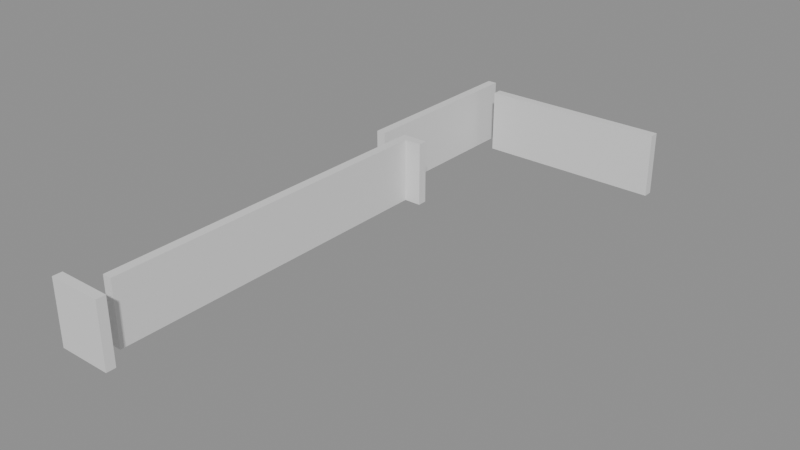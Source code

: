 # Source: building_lego.blend  (saved by Blender 5.0.119; exported with 4.5.12 LTS)
import bpy
from mathutils import Matrix  # noqa: F401  (used for matrix-valued properties, if any)

bpy.ops.wm.read_factory_settings(use_empty=True)
scene = bpy.context.scene
scene.name = 'Scene'

# ---- collections
col_01_paredes_externas = bpy.data.collections.new('01_Paredes_Externas'); scene.collection.children.link(col_01_paredes_externas)
col_02_paredes_internas = bpy.data.collections.new('02_Paredes_Internas'); scene.collection.children.link(col_02_paredes_internas)

# ---- materials (node trees are filled in below, after node groups)
mat_mat_parede_externa = bpy.data.materials.new('Mat_Parede_Externa')
mat_mat_parede_interna = bpy.data.materials.new('Mat_Parede_Interna')

# ---- material node trees
mat_mat_parede_externa.use_nodes = True; mat_mat_parede_externa.node_tree.nodes.clear()
_N = mat_mat_parede_externa.node_tree.nodes; _L = mat_mat_parede_externa.node_tree.links
n0 = _N.new('ShaderNodeBsdfPrincipled'); n0.name = 'BSDF - Pré-fundamentado'; n0.location = (-200, 100)
n1 = _N.new('ShaderNodeOutputMaterial'); n1.name = 'Saída de material'; n1.location = (200, 100)
_L.new(n0.outputs[0], n1.inputs[0])
n1.is_active_output = True
mat_mat_parede_interna.use_nodes = True; mat_mat_parede_interna.node_tree.nodes.clear()
_N = mat_mat_parede_interna.node_tree.nodes; _L = mat_mat_parede_interna.node_tree.links
n0 = _N.new('ShaderNodeBsdfPrincipled'); n0.name = 'BSDF - Pré-fundamentado'; n0.location = (-200, 100)
n1 = _N.new('ShaderNodeOutputMaterial'); n1.name = 'Saída de material'; n1.location = (200, 100)
_L.new(n0.outputs[0], n1.inputs[0])
n1.is_active_output = True

# ---- meshes
me_bloco_stone_wall_5104_682_z0 = bpy.data.meshes.new('Bloco_stone_wall_5104_682_z0')
me_bloco_stone_wall_5104_682_z0.from_pydata([(-0.5, -0.175, -1.2), (0.5, -0.175, -1.2), (0.5, 0.175, -1.2), (-0.5, 0.175, -1.2), (-0.5, -0.175, 1.2), (0.5, -0.175, 1.2), (0.5, 0.175, 1.2), (-0.5, 0.175, 1.2)], [], [(0, 1, 2, 3), (4, 7, 6, 5), (0, 4, 5, 1), (2, 6, 7, 3), (0, 3, 7, 4), (1, 5, 6, 2)])
me_bloco_stone_wall_5104_682_z0.materials.append(mat_mat_parede_externa)
me_bloco_stone_wall_5104_682_z0.update()
me_bloco_stone_wall_5105_682_z0 = bpy.data.meshes.new('Bloco_stone_wall_5105_682_z0')
me_bloco_stone_wall_5105_682_z0.from_pydata([(-0.5, -0.175, -1.2), (0.5, -0.175, -1.2), (0.5, 0.175, -1.2), (-0.5, 0.175, -1.2), (-0.5, -0.175, 1.2), (0.5, -0.175, 1.2), (0.5, 0.175, 1.2), (-0.5, 0.175, 1.2)], [], [(0, 1, 2, 3), (4, 7, 6, 5), (0, 4, 5, 1), (2, 6, 7, 3), (0, 3, 7, 4), (1, 5, 6, 2)])
me_bloco_stone_wall_5105_682_z0.materials.append(mat_mat_parede_externa)
me_bloco_stone_wall_5105_682_z0.update()
me_bloco_stone_wall_5105_702_z0 = bpy.data.meshes.new('Bloco_stone_wall_5105_702_z0')
me_bloco_stone_wall_5105_702_z0.from_pydata([(-0.5, -0.175, -1.2), (0.5, -0.175, -1.2), (0.5, 0.175, -1.2), (-0.5, 0.175, -1.2), (-0.5, -0.175, 1.2), (0.5, -0.175, 1.2), (0.5, 0.175, 1.2), (-0.5, 0.175, 1.2)], [], [(0, 1, 2, 3), (4, 7, 6, 5), (0, 4, 5, 1), (2, 6, 7, 3), (0, 3, 7, 4), (1, 5, 6, 2)])
me_bloco_stone_wall_5105_702_z0.materials.append(mat_mat_parede_externa)
me_bloco_stone_wall_5105_702_z0.update()
me_bloco_stone_wall_5106_702_z0 = bpy.data.meshes.new('Bloco_stone_wall_5106_702_z0')
me_bloco_stone_wall_5106_702_z0.from_pydata([(-0.5, -0.175, -1.2), (0.5, -0.175, -1.2), (0.5, 0.175, -1.2), (-0.5, 0.175, -1.2), (-0.5, -0.175, 1.2), (0.5, -0.175, 1.2), (0.5, 0.175, 1.2), (-0.5, 0.175, 1.2)], [], [(0, 1, 2, 3), (4, 7, 6, 5), (0, 4, 5, 1), (2, 6, 7, 3), (0, 3, 7, 4), (1, 5, 6, 2)])
me_bloco_stone_wall_5106_702_z0.materials.append(mat_mat_parede_externa)
me_bloco_stone_wall_5106_702_z0.update()
me_bloco_stone_wall_5107_702_z0 = bpy.data.meshes.new('Bloco_stone_wall_5107_702_z0')
me_bloco_stone_wall_5107_702_z0.from_pydata([(-0.5, -0.175, -1.2), (0.5, -0.175, -1.2), (0.5, 0.175, -1.2), (-0.5, 0.175, -1.2), (-0.5, -0.175, 1.2), (0.5, -0.175, 1.2), (0.5, 0.175, 1.2), (-0.5, 0.175, 1.2)], [], [(0, 1, 2, 3), (4, 7, 6, 5), (0, 4, 5, 1), (2, 6, 7, 3), (0, 3, 7, 4), (1, 5, 6, 2)])
me_bloco_stone_wall_5107_702_z0.materials.append(mat_mat_parede_externa)
me_bloco_stone_wall_5107_702_z0.update()
me_bloco_stone_wall_5108_702_z0 = bpy.data.meshes.new('Bloco_stone_wall_5108_702_z0')
me_bloco_stone_wall_5108_702_z0.from_pydata([(-0.5, -0.175, -1.2), (0.5, -0.175, -1.2), (0.5, 0.175, -1.2), (-0.5, 0.175, -1.2), (-0.5, -0.175, 1.2), (0.5, -0.175, 1.2), (0.5, 0.175, 1.2), (-0.5, 0.175, 1.2)], [], [(0, 1, 2, 3), (4, 7, 6, 5), (0, 4, 5, 1), (2, 6, 7, 3), (0, 3, 7, 4), (1, 5, 6, 2)])
me_bloco_stone_wall_5108_702_z0.materials.append(mat_mat_parede_externa)
me_bloco_stone_wall_5108_702_z0.update()
me_bloco_stone_wall_5109_702_z0 = bpy.data.meshes.new('Bloco_stone_wall_5109_702_z0')
me_bloco_stone_wall_5109_702_z0.from_pydata([(-0.5, -0.175, -1.2), (0.5, -0.175, -1.2), (0.5, 0.175, -1.2), (-0.5, 0.175, -1.2), (-0.5, -0.175, 1.2), (0.5, -0.175, 1.2), (0.5, 0.175, 1.2), (-0.5, 0.175, 1.2)], [], [(0, 1, 2, 3), (4, 7, 6, 5), (0, 4, 5, 1), (2, 6, 7, 3), (0, 3, 7, 4), (1, 5, 6, 2)])
me_bloco_stone_wall_5109_702_z0.materials.append(mat_mat_parede_externa)
me_bloco_stone_wall_5109_702_z0.update()
me_bloco_stone_wall_5110_702_z0 = bpy.data.meshes.new('Bloco_stone_wall_5110_702_z0')
me_bloco_stone_wall_5110_702_z0.from_pydata([(-0.5, -0.175, -1.2), (0.5, -0.175, -1.2), (0.5, 0.175, -1.2), (-0.5, 0.175, -1.2), (-0.5, -0.175, 1.2), (0.5, -0.175, 1.2), (0.5, 0.175, 1.2), (-0.5, 0.175, 1.2)], [], [(0, 1, 2, 3), (4, 7, 6, 5), (0, 4, 5, 1), (2, 6, 7, 3), (0, 3, 7, 4), (1, 5, 6, 2)])
me_bloco_stone_wall_5110_702_z0.materials.append(mat_mat_parede_externa)
me_bloco_stone_wall_5110_702_z0.update()
me_bloco_stone_wall_5111_702_z0 = bpy.data.meshes.new('Bloco_stone_wall_5111_702_z0')
me_bloco_stone_wall_5111_702_z0.from_pydata([(-0.5, -0.175, -1.2), (0.5, -0.175, -1.2), (0.5, 0.175, -1.2), (-0.5, 0.175, -1.2), (-0.5, -0.175, 1.2), (0.5, -0.175, 1.2), (0.5, 0.175, 1.2), (-0.5, 0.175, 1.2)], [], [(0, 1, 2, 3), (4, 7, 6, 5), (0, 4, 5, 1), (2, 6, 7, 3), (0, 3, 7, 4), (1, 5, 6, 2)])
me_bloco_stone_wall_5111_702_z0.materials.append(mat_mat_parede_externa)
me_bloco_stone_wall_5111_702_z0.update()
me_bloco_stone_wall_5104_696_z0 = bpy.data.meshes.new('Bloco_stone_wall_5104_696_z0')
me_bloco_stone_wall_5104_696_z0.from_pydata([(-0.175, -0.5, -1.2), (0.175, -0.5, -1.2), (0.175, 0.5, -1.2), (-0.175, 0.5, -1.2), (-0.175, -0.5, 1.2), (0.175, -0.5, 1.2), (0.175, 0.5, 1.2), (-0.175, 0.5, 1.2)], [], [(0, 1, 2, 3), (4, 7, 6, 5), (0, 4, 5, 1), (2, 6, 7, 3), (0, 3, 7, 4), (1, 5, 6, 2)])
me_bloco_stone_wall_5104_696_z0.materials.append(mat_mat_parede_externa)
me_bloco_stone_wall_5104_696_z0.update()
me_bloco_stone_wall_5104_697_z0 = bpy.data.meshes.new('Bloco_stone_wall_5104_697_z0')
me_bloco_stone_wall_5104_697_z0.from_pydata([(-0.175, -0.5, -1.2), (0.175, -0.5, -1.2), (0.175, 0.5, -1.2), (-0.175, 0.5, -1.2), (-0.175, -0.5, 1.2), (0.175, -0.5, 1.2), (0.175, 0.5, 1.2), (-0.175, 0.5, 1.2)], [], [(0, 1, 2, 3), (4, 7, 6, 5), (0, 4, 5, 1), (2, 6, 7, 3), (0, 3, 7, 4), (1, 5, 6, 2)])
me_bloco_stone_wall_5104_697_z0.materials.append(mat_mat_parede_externa)
me_bloco_stone_wall_5104_697_z0.update()
me_bloco_stone_wall_5104_698_z0 = bpy.data.meshes.new('Bloco_stone_wall_5104_698_z0')
me_bloco_stone_wall_5104_698_z0.from_pydata([(-0.175, -0.5, -1.2), (0.175, -0.5, -1.2), (0.175, 0.5, -1.2), (-0.175, 0.5, -1.2), (-0.175, -0.5, 1.2), (0.175, -0.5, 1.2), (0.175, 0.5, 1.2), (-0.175, 0.5, 1.2)], [], [(0, 1, 2, 3), (4, 7, 6, 5), (0, 4, 5, 1), (2, 6, 7, 3), (0, 3, 7, 4), (1, 5, 6, 2)])
me_bloco_stone_wall_5104_698_z0.materials.append(mat_mat_parede_externa)
me_bloco_stone_wall_5104_698_z0.update()
me_bloco_stone_wall_5104_699_z0 = bpy.data.meshes.new('Bloco_stone_wall_5104_699_z0')
me_bloco_stone_wall_5104_699_z0.from_pydata([(-0.175, -0.5, -1.2), (0.175, -0.5, -1.2), (0.175, 0.5, -1.2), (-0.175, 0.5, -1.2), (-0.175, -0.5, 1.2), (0.175, -0.5, 1.2), (0.175, 0.5, 1.2), (-0.175, 0.5, 1.2)], [], [(0, 1, 2, 3), (4, 7, 6, 5), (0, 4, 5, 1), (2, 6, 7, 3), (0, 3, 7, 4), (1, 5, 6, 2)])
me_bloco_stone_wall_5104_699_z0.materials.append(mat_mat_parede_externa)
me_bloco_stone_wall_5104_699_z0.update()
me_bloco_stone_wall_5104_700_z0 = bpy.data.meshes.new('Bloco_stone_wall_5104_700_z0')
me_bloco_stone_wall_5104_700_z0.from_pydata([(-0.175, -0.5, -1.2), (0.175, -0.5, -1.2), (0.175, 0.5, -1.2), (-0.175, 0.5, -1.2), (-0.175, -0.5, 1.2), (0.175, -0.5, 1.2), (0.175, 0.5, 1.2), (-0.175, 0.5, 1.2)], [], [(0, 1, 2, 3), (4, 7, 6, 5), (0, 4, 5, 1), (2, 6, 7, 3), (0, 3, 7, 4), (1, 5, 6, 2)])
me_bloco_stone_wall_5104_700_z0.materials.append(mat_mat_parede_externa)
me_bloco_stone_wall_5104_700_z0.update()
me_bloco_stone_wall_5104_701_z0 = bpy.data.meshes.new('Bloco_stone_wall_5104_701_z0')
me_bloco_stone_wall_5104_701_z0.from_pydata([(-0.175, -0.5, -1.2), (0.175, -0.5, -1.2), (0.175, 0.5, -1.2), (-0.175, 0.5, -1.2), (-0.175, -0.5, 1.2), (0.175, -0.5, 1.2), (0.175, 0.5, 1.2), (-0.175, 0.5, 1.2)], [], [(0, 1, 2, 3), (4, 7, 6, 5), (0, 4, 5, 1), (2, 6, 7, 3), (0, 3, 7, 4), (1, 5, 6, 2)])
me_bloco_stone_wall_5104_701_z0.materials.append(mat_mat_parede_externa)
me_bloco_stone_wall_5104_701_z0.update()
me_bloco_stone_wall_5104_702_z0 = bpy.data.meshes.new('Bloco_stone_wall_5104_702_z0')
me_bloco_stone_wall_5104_702_z0.from_pydata([(-0.175, -0.5, -1.2), (0.175, -0.5, -1.2), (0.175, 0.5, -1.2), (-0.175, 0.5, -1.2), (-0.175, -0.5, 1.2), (0.175, -0.5, 1.2), (0.175, 0.5, 1.2), (-0.175, 0.5, 1.2)], [], [(0, 1, 2, 3), (4, 7, 6, 5), (0, 4, 5, 1), (2, 6, 7, 3), (0, 3, 7, 4), (1, 5, 6, 2)])
me_bloco_stone_wall_5104_702_z0.materials.append(mat_mat_parede_externa)
me_bloco_stone_wall_5104_702_z0.update()
me_bloco_stone_wall_5105_696_z0 = bpy.data.meshes.new('Bloco_stone_wall_5105_696_z0')
me_bloco_stone_wall_5105_696_z0.from_pydata([(-0.5, -0.175, -1.2), (0.5, -0.175, -1.2), (0.5, 0.175, -1.2), (-0.5, 0.175, -1.2), (-0.5, -0.175, 1.2), (0.5, -0.175, 1.2), (0.5, 0.175, 1.2), (-0.5, 0.175, 1.2)], [], [(0, 1, 2, 3), (4, 7, 6, 5), (0, 4, 5, 1), (2, 6, 7, 3), (0, 3, 7, 4), (1, 5, 6, 2)])
me_bloco_stone_wall_5105_696_z0.materials.append(mat_mat_parede_interna)
me_bloco_stone_wall_5105_696_z0.update()
me_bloco_stone_wall_5105_683_z0 = bpy.data.meshes.new('Bloco_stone_wall_5105_683_z0')
me_bloco_stone_wall_5105_683_z0.from_pydata([(-0.175, -0.5, -1.2), (0.175, -0.5, -1.2), (0.175, 0.5, -1.2), (-0.175, 0.5, -1.2), (-0.175, -0.5, 1.2), (0.175, -0.5, 1.2), (0.175, 0.5, 1.2), (-0.175, 0.5, 1.2)], [], [(0, 1, 2, 3), (4, 7, 6, 5), (0, 4, 5, 1), (2, 6, 7, 3), (0, 3, 7, 4), (1, 5, 6, 2)])
me_bloco_stone_wall_5105_683_z0.materials.append(mat_mat_parede_interna)
me_bloco_stone_wall_5105_683_z0.update()
me_bloco_stone_wall_5105_684_z0 = bpy.data.meshes.new('Bloco_stone_wall_5105_684_z0')
me_bloco_stone_wall_5105_684_z0.from_pydata([(-0.175, -0.5, -1.2), (0.175, -0.5, -1.2), (0.175, 0.5, -1.2), (-0.175, 0.5, -1.2), (-0.175, -0.5, 1.2), (0.175, -0.5, 1.2), (0.175, 0.5, 1.2), (-0.175, 0.5, 1.2)], [], [(0, 1, 2, 3), (4, 7, 6, 5), (0, 4, 5, 1), (2, 6, 7, 3), (0, 3, 7, 4), (1, 5, 6, 2)])
me_bloco_stone_wall_5105_684_z0.materials.append(mat_mat_parede_interna)
me_bloco_stone_wall_5105_684_z0.update()
me_bloco_stone_wall_5105_685_z0 = bpy.data.meshes.new('Bloco_stone_wall_5105_685_z0')
me_bloco_stone_wall_5105_685_z0.from_pydata([(-0.175, -0.5, -1.2), (0.175, -0.5, -1.2), (0.175, 0.5, -1.2), (-0.175, 0.5, -1.2), (-0.175, -0.5, 1.2), (0.175, -0.5, 1.2), (0.175, 0.5, 1.2), (-0.175, 0.5, 1.2)], [], [(0, 1, 2, 3), (4, 7, 6, 5), (0, 4, 5, 1), (2, 6, 7, 3), (0, 3, 7, 4), (1, 5, 6, 2)])
me_bloco_stone_wall_5105_685_z0.materials.append(mat_mat_parede_interna)
me_bloco_stone_wall_5105_685_z0.update()
me_bloco_stone_wall_5105_686_z0 = bpy.data.meshes.new('Bloco_stone_wall_5105_686_z0')
me_bloco_stone_wall_5105_686_z0.from_pydata([(-0.175, -0.5, -1.2), (0.175, -0.5, -1.2), (0.175, 0.5, -1.2), (-0.175, 0.5, -1.2), (-0.175, -0.5, 1.2), (0.175, -0.5, 1.2), (0.175, 0.5, 1.2), (-0.175, 0.5, 1.2)], [], [(0, 1, 2, 3), (4, 7, 6, 5), (0, 4, 5, 1), (2, 6, 7, 3), (0, 3, 7, 4), (1, 5, 6, 2)])
me_bloco_stone_wall_5105_686_z0.materials.append(mat_mat_parede_interna)
me_bloco_stone_wall_5105_686_z0.update()
me_bloco_stone_wall_5105_687_z0 = bpy.data.meshes.new('Bloco_stone_wall_5105_687_z0')
me_bloco_stone_wall_5105_687_z0.from_pydata([(-0.175, -0.5, -1.2), (0.175, -0.5, -1.2), (0.175, 0.5, -1.2), (-0.175, 0.5, -1.2), (-0.175, -0.5, 1.2), (0.175, -0.5, 1.2), (0.175, 0.5, 1.2), (-0.175, 0.5, 1.2)], [], [(0, 1, 2, 3), (4, 7, 6, 5), (0, 4, 5, 1), (2, 6, 7, 3), (0, 3, 7, 4), (1, 5, 6, 2)])
me_bloco_stone_wall_5105_687_z0.materials.append(mat_mat_parede_interna)
me_bloco_stone_wall_5105_687_z0.update()
me_bloco_stone_wall_5105_688_z0 = bpy.data.meshes.new('Bloco_stone_wall_5105_688_z0')
me_bloco_stone_wall_5105_688_z0.from_pydata([(-0.175, -0.5, -1.2), (0.175, -0.5, -1.2), (0.175, 0.5, -1.2), (-0.175, 0.5, -1.2), (-0.175, -0.5, 1.2), (0.175, -0.5, 1.2), (0.175, 0.5, 1.2), (-0.175, 0.5, 1.2)], [], [(0, 1, 2, 3), (4, 7, 6, 5), (0, 4, 5, 1), (2, 6, 7, 3), (0, 3, 7, 4), (1, 5, 6, 2)])
me_bloco_stone_wall_5105_688_z0.materials.append(mat_mat_parede_interna)
me_bloco_stone_wall_5105_688_z0.update()
me_bloco_stone_wall_5105_689_z0 = bpy.data.meshes.new('Bloco_stone_wall_5105_689_z0')
me_bloco_stone_wall_5105_689_z0.from_pydata([(-0.175, -0.5, -1.2), (0.175, -0.5, -1.2), (0.175, 0.5, -1.2), (-0.175, 0.5, -1.2), (-0.175, -0.5, 1.2), (0.175, -0.5, 1.2), (0.175, 0.5, 1.2), (-0.175, 0.5, 1.2)], [], [(0, 1, 2, 3), (4, 7, 6, 5), (0, 4, 5, 1), (2, 6, 7, 3), (0, 3, 7, 4), (1, 5, 6, 2)])
me_bloco_stone_wall_5105_689_z0.materials.append(mat_mat_parede_interna)
me_bloco_stone_wall_5105_689_z0.update()
me_bloco_stone_wall_5105_690_z0 = bpy.data.meshes.new('Bloco_stone_wall_5105_690_z0')
me_bloco_stone_wall_5105_690_z0.from_pydata([(-0.175, -0.5, -1.2), (0.175, -0.5, -1.2), (0.175, 0.5, -1.2), (-0.175, 0.5, -1.2), (-0.175, -0.5, 1.2), (0.175, -0.5, 1.2), (0.175, 0.5, 1.2), (-0.175, 0.5, 1.2)], [], [(0, 1, 2, 3), (4, 7, 6, 5), (0, 4, 5, 1), (2, 6, 7, 3), (0, 3, 7, 4), (1, 5, 6, 2)])
me_bloco_stone_wall_5105_690_z0.materials.append(mat_mat_parede_interna)
me_bloco_stone_wall_5105_690_z0.update()
me_bloco_stone_wall_5105_691_z0 = bpy.data.meshes.new('Bloco_stone_wall_5105_691_z0')
me_bloco_stone_wall_5105_691_z0.from_pydata([(-0.175, -0.5, -1.2), (0.175, -0.5, -1.2), (0.175, 0.5, -1.2), (-0.175, 0.5, -1.2), (-0.175, -0.5, 1.2), (0.175, -0.5, 1.2), (0.175, 0.5, 1.2), (-0.175, 0.5, 1.2)], [], [(0, 1, 2, 3), (4, 7, 6, 5), (0, 4, 5, 1), (2, 6, 7, 3), (0, 3, 7, 4), (1, 5, 6, 2)])
me_bloco_stone_wall_5105_691_z0.materials.append(mat_mat_parede_interna)
me_bloco_stone_wall_5105_691_z0.update()
me_bloco_stone_wall_5105_692_z0 = bpy.data.meshes.new('Bloco_stone_wall_5105_692_z0')
me_bloco_stone_wall_5105_692_z0.from_pydata([(-0.175, -0.5, -1.2), (0.175, -0.5, -1.2), (0.175, 0.5, -1.2), (-0.175, 0.5, -1.2), (-0.175, -0.5, 1.2), (0.175, -0.5, 1.2), (0.175, 0.5, 1.2), (-0.175, 0.5, 1.2)], [], [(0, 1, 2, 3), (4, 7, 6, 5), (0, 4, 5, 1), (2, 6, 7, 3), (0, 3, 7, 4), (1, 5, 6, 2)])
me_bloco_stone_wall_5105_692_z0.materials.append(mat_mat_parede_interna)
me_bloco_stone_wall_5105_692_z0.update()
me_bloco_stone_wall_5105_693_z0 = bpy.data.meshes.new('Bloco_stone_wall_5105_693_z0')
me_bloco_stone_wall_5105_693_z0.from_pydata([(-0.175, -0.5, -1.2), (0.175, -0.5, -1.2), (0.175, 0.5, -1.2), (-0.175, 0.5, -1.2), (-0.175, -0.5, 1.2), (0.175, -0.5, 1.2), (0.175, 0.5, 1.2), (-0.175, 0.5, 1.2)], [], [(0, 1, 2, 3), (4, 7, 6, 5), (0, 4, 5, 1), (2, 6, 7, 3), (0, 3, 7, 4), (1, 5, 6, 2)])
me_bloco_stone_wall_5105_693_z0.materials.append(mat_mat_parede_interna)
me_bloco_stone_wall_5105_693_z0.update()
me_bloco_stone_wall_5105_694_z0 = bpy.data.meshes.new('Bloco_stone_wall_5105_694_z0')
me_bloco_stone_wall_5105_694_z0.from_pydata([(-0.175, -0.5, -1.2), (0.175, -0.5, -1.2), (0.175, 0.5, -1.2), (-0.175, 0.5, -1.2), (-0.175, -0.5, 1.2), (0.175, -0.5, 1.2), (0.175, 0.5, 1.2), (-0.175, 0.5, 1.2)], [], [(0, 1, 2, 3), (4, 7, 6, 5), (0, 4, 5, 1), (2, 6, 7, 3), (0, 3, 7, 4), (1, 5, 6, 2)])
me_bloco_stone_wall_5105_694_z0.materials.append(mat_mat_parede_interna)
me_bloco_stone_wall_5105_694_z0.update()
me_bloco_stone_wall_5105_695_z0 = bpy.data.meshes.new('Bloco_stone_wall_5105_695_z0')
me_bloco_stone_wall_5105_695_z0.from_pydata([(-0.175, -0.5, -1.2), (0.175, -0.5, -1.2), (0.175, 0.5, -1.2), (-0.175, 0.5, -1.2), (-0.175, -0.5, 1.2), (0.175, -0.5, 1.2), (0.175, 0.5, 1.2), (-0.175, 0.5, 1.2)], [], [(0, 1, 2, 3), (4, 7, 6, 5), (0, 4, 5, 1), (2, 6, 7, 3), (0, 3, 7, 4), (1, 5, 6, 2)])
me_bloco_stone_wall_5105_695_z0.materials.append(mat_mat_parede_interna)
me_bloco_stone_wall_5105_695_z0.update()

# ---- objects
ob_parede_externa_norte_y682_x5104_5105 = bpy.data.objects.new('Parede_Externa_Norte_Y682_X5104_5105', None)
ob_bloco_stone_wall_5104_682_z0 = bpy.data.objects.new('Bloco_stone_wall_5104_682_z0', me_bloco_stone_wall_5104_682_z0)
ob_bloco_stone_wall_5105_682_z0 = bpy.data.objects.new('Bloco_stone_wall_5105_682_z0', me_bloco_stone_wall_5105_682_z0)
ob_parede_externa_sul_y702_x5105_5111 = bpy.data.objects.new('Parede_Externa_Sul_Y702_X5105_5111', None)
ob_bloco_stone_wall_5105_702_z0 = bpy.data.objects.new('Bloco_stone_wall_5105_702_z0', me_bloco_stone_wall_5105_702_z0)
ob_bloco_stone_wall_5106_702_z0 = bpy.data.objects.new('Bloco_stone_wall_5106_702_z0', me_bloco_stone_wall_5106_702_z0)
ob_bloco_stone_wall_5107_702_z0 = bpy.data.objects.new('Bloco_stone_wall_5107_702_z0', me_bloco_stone_wall_5107_702_z0)
ob_bloco_stone_wall_5108_702_z0 = bpy.data.objects.new('Bloco_stone_wall_5108_702_z0', me_bloco_stone_wall_5108_702_z0)
ob_bloco_stone_wall_5109_702_z0 = bpy.data.objects.new('Bloco_stone_wall_5109_702_z0', me_bloco_stone_wall_5109_702_z0)
ob_bloco_stone_wall_5110_702_z0 = bpy.data.objects.new('Bloco_stone_wall_5110_702_z0', me_bloco_stone_wall_5110_702_z0)
ob_bloco_stone_wall_5111_702_z0 = bpy.data.objects.new('Bloco_stone_wall_5111_702_z0', me_bloco_stone_wall_5111_702_z0)
ob_parede_externa_oeste_x5104_y696_702 = bpy.data.objects.new('Parede_Externa_Oeste_X5104_Y696_702', None)
ob_bloco_stone_wall_5104_696_z0 = bpy.data.objects.new('Bloco_stone_wall_5104_696_z0', me_bloco_stone_wall_5104_696_z0)
ob_bloco_stone_wall_5104_697_z0 = bpy.data.objects.new('Bloco_stone_wall_5104_697_z0', me_bloco_stone_wall_5104_697_z0)
ob_bloco_stone_wall_5104_698_z0 = bpy.data.objects.new('Bloco_stone_wall_5104_698_z0', me_bloco_stone_wall_5104_698_z0)
ob_bloco_stone_wall_5104_699_z0 = bpy.data.objects.new('Bloco_stone_wall_5104_699_z0', me_bloco_stone_wall_5104_699_z0)
ob_bloco_stone_wall_5104_700_z0 = bpy.data.objects.new('Bloco_stone_wall_5104_700_z0', me_bloco_stone_wall_5104_700_z0)
ob_bloco_stone_wall_5104_701_z0 = bpy.data.objects.new('Bloco_stone_wall_5104_701_z0', me_bloco_stone_wall_5104_701_z0)
ob_bloco_stone_wall_5104_702_z0 = bpy.data.objects.new('Bloco_stone_wall_5104_702_z0', me_bloco_stone_wall_5104_702_z0)
ob_parede_interna_ew_02_y696_x5105_5105 = bpy.data.objects.new('Parede_Interna_EW_02_Y696_X5105_5105', None)
ob_bloco_stone_wall_5105_696_z0 = bpy.data.objects.new('Bloco_stone_wall_5105_696_z0', me_bloco_stone_wall_5105_696_z0)
ob_parede_interna_ns_05_x5105_y683_695 = bpy.data.objects.new('Parede_Interna_NS_05_X5105_Y683_695', None)
ob_bloco_stone_wall_5105_683_z0 = bpy.data.objects.new('Bloco_stone_wall_5105_683_z0', me_bloco_stone_wall_5105_683_z0)
ob_bloco_stone_wall_5105_684_z0 = bpy.data.objects.new('Bloco_stone_wall_5105_684_z0', me_bloco_stone_wall_5105_684_z0)
ob_bloco_stone_wall_5105_685_z0 = bpy.data.objects.new('Bloco_stone_wall_5105_685_z0', me_bloco_stone_wall_5105_685_z0)
ob_bloco_stone_wall_5105_686_z0 = bpy.data.objects.new('Bloco_stone_wall_5105_686_z0', me_bloco_stone_wall_5105_686_z0)
ob_bloco_stone_wall_5105_687_z0 = bpy.data.objects.new('Bloco_stone_wall_5105_687_z0', me_bloco_stone_wall_5105_687_z0)
ob_bloco_stone_wall_5105_688_z0 = bpy.data.objects.new('Bloco_stone_wall_5105_688_z0', me_bloco_stone_wall_5105_688_z0)
ob_bloco_stone_wall_5105_689_z0 = bpy.data.objects.new('Bloco_stone_wall_5105_689_z0', me_bloco_stone_wall_5105_689_z0)
ob_bloco_stone_wall_5105_690_z0 = bpy.data.objects.new('Bloco_stone_wall_5105_690_z0', me_bloco_stone_wall_5105_690_z0)
ob_bloco_stone_wall_5105_691_z0 = bpy.data.objects.new('Bloco_stone_wall_5105_691_z0', me_bloco_stone_wall_5105_691_z0)
ob_bloco_stone_wall_5105_692_z0 = bpy.data.objects.new('Bloco_stone_wall_5105_692_z0', me_bloco_stone_wall_5105_692_z0)
ob_bloco_stone_wall_5105_693_z0 = bpy.data.objects.new('Bloco_stone_wall_5105_693_z0', me_bloco_stone_wall_5105_693_z0)
ob_bloco_stone_wall_5105_694_z0 = bpy.data.objects.new('Bloco_stone_wall_5105_694_z0', me_bloco_stone_wall_5105_694_z0)
ob_bloco_stone_wall_5105_695_z0 = bpy.data.objects.new('Bloco_stone_wall_5105_695_z0', me_bloco_stone_wall_5105_695_z0)

# ---- transforms, parenting, visibility, modifiers, constraints
ob_parede_externa_norte_y682_x5104_5105.location = (-3.0, -10.0, 0.0)
ob_parede_externa_norte_y682_x5104_5105.empty_display_type = 'CUBE'
ob_bloco_stone_wall_5104_682_z0.parent = ob_parede_externa_norte_y682_x5104_5105
ob_bloco_stone_wall_5104_682_z0.matrix_parent_inverse = Matrix(((1.0, -0.0, 0.0, 3.0), (-0.0, 1.0, -0.0, 10.0), (0.0, -0.0, 1.0, -0.0), (-0.0, 0.0, -0.0, 1.0)))
ob_bloco_stone_wall_5104_682_z0.location = (-3.5, -10.32, 1.2)
ob_bloco_stone_wall_5105_682_z0.parent = ob_parede_externa_norte_y682_x5104_5105
ob_bloco_stone_wall_5105_682_z0.matrix_parent_inverse = Matrix(((1.0, -0.0, 0.0, 3.0), (-0.0, 1.0, -0.0, 10.0), (0.0, -0.0, 1.0, -0.0), (-0.0, 0.0, -0.0, 1.0)))
ob_bloco_stone_wall_5105_682_z0.location = (-2.5, -10.32, 1.2)
ob_parede_externa_sul_y702_x5105_5111.location = (0.5, 10.0, 0.0)
ob_parede_externa_sul_y702_x5105_5111.empty_display_type = 'CUBE'
ob_bloco_stone_wall_5105_702_z0.parent = ob_parede_externa_sul_y702_x5105_5111
ob_bloco_stone_wall_5105_702_z0.matrix_parent_inverse = Matrix(((1.0, -0.0, 0.0, -0.5), (-0.0, 1.0, -0.0, -10.0), (0.0, -0.0, 1.0, -0.0), (-0.0, 0.0, -0.0, 1.0)))
ob_bloco_stone_wall_5105_702_z0.location = (-2.5, 9.675, 1.2)
ob_bloco_stone_wall_5106_702_z0.parent = ob_parede_externa_sul_y702_x5105_5111
ob_bloco_stone_wall_5106_702_z0.matrix_parent_inverse = Matrix(((1.0, -0.0, 0.0, -0.5), (-0.0, 1.0, -0.0, -10.0), (0.0, -0.0, 1.0, -0.0), (-0.0, 0.0, -0.0, 1.0)))
ob_bloco_stone_wall_5106_702_z0.location = (-1.5, 9.675, 1.2)
ob_bloco_stone_wall_5107_702_z0.parent = ob_parede_externa_sul_y702_x5105_5111
ob_bloco_stone_wall_5107_702_z0.matrix_parent_inverse = Matrix(((1.0, -0.0, 0.0, -0.5), (-0.0, 1.0, -0.0, -10.0), (0.0, -0.0, 1.0, -0.0), (-0.0, 0.0, -0.0, 1.0)))
ob_bloco_stone_wall_5107_702_z0.location = (-0.5, 9.675, 1.2)
ob_bloco_stone_wall_5108_702_z0.parent = ob_parede_externa_sul_y702_x5105_5111
ob_bloco_stone_wall_5108_702_z0.matrix_parent_inverse = Matrix(((1.0, -0.0, 0.0, -0.5), (-0.0, 1.0, -0.0, -10.0), (0.0, -0.0, 1.0, -0.0), (-0.0, 0.0, -0.0, 1.0)))
ob_bloco_stone_wall_5108_702_z0.location = (0.5, 9.675, 1.2)
ob_bloco_stone_wall_5109_702_z0.parent = ob_parede_externa_sul_y702_x5105_5111
ob_bloco_stone_wall_5109_702_z0.matrix_parent_inverse = Matrix(((1.0, -0.0, 0.0, -0.5), (-0.0, 1.0, -0.0, -10.0), (0.0, -0.0, 1.0, -0.0), (-0.0, 0.0, -0.0, 1.0)))
ob_bloco_stone_wall_5109_702_z0.location = (1.5, 9.675, 1.2)
ob_bloco_stone_wall_5110_702_z0.parent = ob_parede_externa_sul_y702_x5105_5111
ob_bloco_stone_wall_5110_702_z0.matrix_parent_inverse = Matrix(((1.0, -0.0, 0.0, -0.5), (-0.0, 1.0, -0.0, -10.0), (0.0, -0.0, 1.0, -0.0), (-0.0, 0.0, -0.0, 1.0)))
ob_bloco_stone_wall_5110_702_z0.location = (2.5, 9.675, 1.2)
ob_bloco_stone_wall_5111_702_z0.parent = ob_parede_externa_sul_y702_x5105_5111
ob_bloco_stone_wall_5111_702_z0.matrix_parent_inverse = Matrix(((1.0, -0.0, 0.0, -0.5), (-0.0, 1.0, -0.0, -10.0), (0.0, -0.0, 1.0, -0.0), (-0.0, 0.0, -0.0, 1.0)))
ob_bloco_stone_wall_5111_702_z0.location = (3.5, 9.675, 1.2)
ob_parede_externa_oeste_x5104_y696_702.location = (-3.5, 7.0, 0.0)
ob_parede_externa_oeste_x5104_y696_702.empty_display_type = 'CUBE'
ob_bloco_stone_wall_5104_696_z0.parent = ob_parede_externa_oeste_x5104_y696_702
ob_bloco_stone_wall_5104_696_z0.matrix_parent_inverse = Matrix(((1.0, -0.0, 0.0, 3.5), (-0.0, 1.0, -0.0, -7.0), (0.0, -0.0, 1.0, -0.0), (-0.0, 0.0, -0.0, 1.0)))
ob_bloco_stone_wall_5104_696_z0.location = (-3.825, 4.0, 1.2)
ob_bloco_stone_wall_5104_697_z0.parent = ob_parede_externa_oeste_x5104_y696_702
ob_bloco_stone_wall_5104_697_z0.matrix_parent_inverse = Matrix(((1.0, -0.0, 0.0, 3.5), (-0.0, 1.0, -0.0, -7.0), (0.0, -0.0, 1.0, -0.0), (-0.0, 0.0, -0.0, 1.0)))
ob_bloco_stone_wall_5104_697_z0.location = (-3.825, 5.0, 1.2)
ob_bloco_stone_wall_5104_698_z0.parent = ob_parede_externa_oeste_x5104_y696_702
ob_bloco_stone_wall_5104_698_z0.matrix_parent_inverse = Matrix(((1.0, -0.0, 0.0, 3.5), (-0.0, 1.0, -0.0, -7.0), (0.0, -0.0, 1.0, -0.0), (-0.0, 0.0, -0.0, 1.0)))
ob_bloco_stone_wall_5104_698_z0.location = (-3.825, 6.0, 1.2)
ob_bloco_stone_wall_5104_699_z0.parent = ob_parede_externa_oeste_x5104_y696_702
ob_bloco_stone_wall_5104_699_z0.matrix_parent_inverse = Matrix(((1.0, -0.0, 0.0, 3.5), (-0.0, 1.0, -0.0, -7.0), (0.0, -0.0, 1.0, -0.0), (-0.0, 0.0, -0.0, 1.0)))
ob_bloco_stone_wall_5104_699_z0.location = (-3.825, 7.0, 1.2)
ob_bloco_stone_wall_5104_700_z0.parent = ob_parede_externa_oeste_x5104_y696_702
ob_bloco_stone_wall_5104_700_z0.matrix_parent_inverse = Matrix(((1.0, -0.0, 0.0, 3.5), (-0.0, 1.0, -0.0, -7.0), (0.0, -0.0, 1.0, -0.0), (-0.0, 0.0, -0.0, 1.0)))
ob_bloco_stone_wall_5104_700_z0.location = (-3.825, 8.0, 1.2)
ob_bloco_stone_wall_5104_701_z0.parent = ob_parede_externa_oeste_x5104_y696_702
ob_bloco_stone_wall_5104_701_z0.matrix_parent_inverse = Matrix(((1.0, -0.0, 0.0, 3.5), (-0.0, 1.0, -0.0, -7.0), (0.0, -0.0, 1.0, -0.0), (-0.0, 0.0, -0.0, 1.0)))
ob_bloco_stone_wall_5104_701_z0.location = (-3.825, 9.0, 1.2)
ob_bloco_stone_wall_5104_702_z0.parent = ob_parede_externa_oeste_x5104_y696_702
ob_bloco_stone_wall_5104_702_z0.matrix_parent_inverse = Matrix(((1.0, -0.0, 0.0, 3.5), (-0.0, 1.0, -0.0, -7.0), (0.0, -0.0, 1.0, -0.0), (-0.0, 0.0, -0.0, 1.0)))
ob_bloco_stone_wall_5104_702_z0.location = (-3.825, 10.0, 1.2)
ob_parede_interna_ew_02_y696_x5105_5105.location = (-2.5, 4.0, 0.0)
ob_parede_interna_ew_02_y696_x5105_5105.empty_display_type = 'CUBE'
ob_bloco_stone_wall_5105_696_z0.parent = ob_parede_interna_ew_02_y696_x5105_5105
ob_bloco_stone_wall_5105_696_z0.matrix_parent_inverse = Matrix(((1.0, -0.0, 0.0, 2.5), (-0.0, 1.0, -0.0, -4.0), (0.0, -0.0, 1.0, -0.0), (-0.0, 0.0, -0.0, 1.0)))
ob_bloco_stone_wall_5105_696_z0.location = (-2.5, 3.675, 1.2)
ob_parede_interna_ns_05_x5105_y683_695.location = (-2.5, -3.0, 0.0)
ob_parede_interna_ns_05_x5105_y683_695.empty_display_type = 'CUBE'
ob_bloco_stone_wall_5105_683_z0.parent = ob_parede_interna_ns_05_x5105_y683_695
ob_bloco_stone_wall_5105_683_z0.matrix_parent_inverse = Matrix(((1.0, -0.0, 0.0, 2.5), (-0.0, 1.0, -0.0, 3.0), (0.0, -0.0, 1.0, -0.0), (-0.0, 0.0, -0.0, 1.0)))
ob_bloco_stone_wall_5105_683_z0.location = (-2.825, -9.0, 1.2)
ob_bloco_stone_wall_5105_684_z0.parent = ob_parede_interna_ns_05_x5105_y683_695
ob_bloco_stone_wall_5105_684_z0.matrix_parent_inverse = Matrix(((1.0, -0.0, 0.0, 2.5), (-0.0, 1.0, -0.0, 3.0), (0.0, -0.0, 1.0, -0.0), (-0.0, 0.0, -0.0, 1.0)))
ob_bloco_stone_wall_5105_684_z0.location = (-2.825, -8.0, 1.2)
ob_bloco_stone_wall_5105_685_z0.parent = ob_parede_interna_ns_05_x5105_y683_695
ob_bloco_stone_wall_5105_685_z0.matrix_parent_inverse = Matrix(((1.0, -0.0, 0.0, 2.5), (-0.0, 1.0, -0.0, 3.0), (0.0, -0.0, 1.0, -0.0), (-0.0, 0.0, -0.0, 1.0)))
ob_bloco_stone_wall_5105_685_z0.location = (-2.825, -7.0, 1.2)
ob_bloco_stone_wall_5105_686_z0.parent = ob_parede_interna_ns_05_x5105_y683_695
ob_bloco_stone_wall_5105_686_z0.matrix_parent_inverse = Matrix(((1.0, -0.0, 0.0, 2.5), (-0.0, 1.0, -0.0, 3.0), (0.0, -0.0, 1.0, -0.0), (-0.0, 0.0, -0.0, 1.0)))
ob_bloco_stone_wall_5105_686_z0.location = (-2.825, -6.0, 1.2)
ob_bloco_stone_wall_5105_687_z0.parent = ob_parede_interna_ns_05_x5105_y683_695
ob_bloco_stone_wall_5105_687_z0.matrix_parent_inverse = Matrix(((1.0, -0.0, 0.0, 2.5), (-0.0, 1.0, -0.0, 3.0), (0.0, -0.0, 1.0, -0.0), (-0.0, 0.0, -0.0, 1.0)))
ob_bloco_stone_wall_5105_687_z0.location = (-2.825, -5.0, 1.2)
ob_bloco_stone_wall_5105_688_z0.parent = ob_parede_interna_ns_05_x5105_y683_695
ob_bloco_stone_wall_5105_688_z0.matrix_parent_inverse = Matrix(((1.0, -0.0, 0.0, 2.5), (-0.0, 1.0, -0.0, 3.0), (0.0, -0.0, 1.0, -0.0), (-0.0, 0.0, -0.0, 1.0)))
ob_bloco_stone_wall_5105_688_z0.location = (-2.825, -4.0, 1.2)
ob_bloco_stone_wall_5105_689_z0.parent = ob_parede_interna_ns_05_x5105_y683_695
ob_bloco_stone_wall_5105_689_z0.matrix_parent_inverse = Matrix(((1.0, -0.0, 0.0, 2.5), (-0.0, 1.0, -0.0, 3.0), (0.0, -0.0, 1.0, -0.0), (-0.0, 0.0, -0.0, 1.0)))
ob_bloco_stone_wall_5105_689_z0.location = (-2.825, -3.0, 1.2)
ob_bloco_stone_wall_5105_690_z0.parent = ob_parede_interna_ns_05_x5105_y683_695
ob_bloco_stone_wall_5105_690_z0.matrix_parent_inverse = Matrix(((1.0, -0.0, 0.0, 2.5), (-0.0, 1.0, -0.0, 3.0), (0.0, -0.0, 1.0, -0.0), (-0.0, 0.0, -0.0, 1.0)))
ob_bloco_stone_wall_5105_690_z0.location = (-2.825, -2.0, 1.2)
ob_bloco_stone_wall_5105_691_z0.parent = ob_parede_interna_ns_05_x5105_y683_695
ob_bloco_stone_wall_5105_691_z0.matrix_parent_inverse = Matrix(((1.0, -0.0, 0.0, 2.5), (-0.0, 1.0, -0.0, 3.0), (0.0, -0.0, 1.0, -0.0), (-0.0, 0.0, -0.0, 1.0)))
ob_bloco_stone_wall_5105_691_z0.location = (-2.825, -1.0, 1.2)
ob_bloco_stone_wall_5105_692_z0.parent = ob_parede_interna_ns_05_x5105_y683_695
ob_bloco_stone_wall_5105_692_z0.matrix_parent_inverse = Matrix(((1.0, -0.0, 0.0, 2.5), (-0.0, 1.0, -0.0, 3.0), (0.0, -0.0, 1.0, -0.0), (-0.0, 0.0, -0.0, 1.0)))
ob_bloco_stone_wall_5105_692_z0.location = (-2.825, 0.0, 1.2)
ob_bloco_stone_wall_5105_693_z0.parent = ob_parede_interna_ns_05_x5105_y683_695
ob_bloco_stone_wall_5105_693_z0.matrix_parent_inverse = Matrix(((1.0, -0.0, 0.0, 2.5), (-0.0, 1.0, -0.0, 3.0), (0.0, -0.0, 1.0, -0.0), (-0.0, 0.0, -0.0, 1.0)))
ob_bloco_stone_wall_5105_693_z0.location = (-2.825, 1.0, 1.2)
ob_bloco_stone_wall_5105_694_z0.parent = ob_parede_interna_ns_05_x5105_y683_695
ob_bloco_stone_wall_5105_694_z0.matrix_parent_inverse = Matrix(((1.0, -0.0, 0.0, 2.5), (-0.0, 1.0, -0.0, 3.0), (0.0, -0.0, 1.0, -0.0), (-0.0, 0.0, -0.0, 1.0)))
ob_bloco_stone_wall_5105_694_z0.location = (-2.825, 2.0, 1.2)
ob_bloco_stone_wall_5105_695_z0.parent = ob_parede_interna_ns_05_x5105_y683_695
ob_bloco_stone_wall_5105_695_z0.matrix_parent_inverse = Matrix(((1.0, -0.0, 0.0, 2.5), (-0.0, 1.0, -0.0, 3.0), (0.0, -0.0, 1.0, -0.0), (-0.0, 0.0, -0.0, 1.0)))
ob_bloco_stone_wall_5105_695_z0.location = (-2.825, 3.0, 1.2)

# ---- collection membership
col_01_paredes_externas.objects.link(ob_parede_externa_norte_y682_x5104_5105)
col_01_paredes_externas.objects.link(ob_bloco_stone_wall_5104_682_z0)
col_01_paredes_externas.objects.link(ob_bloco_stone_wall_5105_682_z0)
col_01_paredes_externas.objects.link(ob_parede_externa_sul_y702_x5105_5111)
col_01_paredes_externas.objects.link(ob_bloco_stone_wall_5105_702_z0)
col_01_paredes_externas.objects.link(ob_bloco_stone_wall_5106_702_z0)
col_01_paredes_externas.objects.link(ob_bloco_stone_wall_5107_702_z0)
col_01_paredes_externas.objects.link(ob_bloco_stone_wall_5108_702_z0)
col_01_paredes_externas.objects.link(ob_bloco_stone_wall_5109_702_z0)
col_01_paredes_externas.objects.link(ob_bloco_stone_wall_5110_702_z0)
col_01_paredes_externas.objects.link(ob_bloco_stone_wall_5111_702_z0)
col_01_paredes_externas.objects.link(ob_parede_externa_oeste_x5104_y696_702)
col_01_paredes_externas.objects.link(ob_bloco_stone_wall_5104_696_z0)
col_01_paredes_externas.objects.link(ob_bloco_stone_wall_5104_697_z0)
col_01_paredes_externas.objects.link(ob_bloco_stone_wall_5104_698_z0)
col_01_paredes_externas.objects.link(ob_bloco_stone_wall_5104_699_z0)
col_01_paredes_externas.objects.link(ob_bloco_stone_wall_5104_700_z0)
col_01_paredes_externas.objects.link(ob_bloco_stone_wall_5104_701_z0)
col_01_paredes_externas.objects.link(ob_bloco_stone_wall_5104_702_z0)
col_02_paredes_internas.objects.link(ob_parede_interna_ew_02_y696_x5105_5105)
col_02_paredes_internas.objects.link(ob_bloco_stone_wall_5105_696_z0)
col_02_paredes_internas.objects.link(ob_parede_interna_ns_05_x5105_y683_695)
col_02_paredes_internas.objects.link(ob_bloco_stone_wall_5105_683_z0)
col_02_paredes_internas.objects.link(ob_bloco_stone_wall_5105_684_z0)
col_02_paredes_internas.objects.link(ob_bloco_stone_wall_5105_685_z0)
col_02_paredes_internas.objects.link(ob_bloco_stone_wall_5105_686_z0)
col_02_paredes_internas.objects.link(ob_bloco_stone_wall_5105_687_z0)
col_02_paredes_internas.objects.link(ob_bloco_stone_wall_5105_688_z0)
col_02_paredes_internas.objects.link(ob_bloco_stone_wall_5105_689_z0)
col_02_paredes_internas.objects.link(ob_bloco_stone_wall_5105_690_z0)
col_02_paredes_internas.objects.link(ob_bloco_stone_wall_5105_691_z0)
col_02_paredes_internas.objects.link(ob_bloco_stone_wall_5105_692_z0)
col_02_paredes_internas.objects.link(ob_bloco_stone_wall_5105_693_z0)
col_02_paredes_internas.objects.link(ob_bloco_stone_wall_5105_694_z0)
col_02_paredes_internas.objects.link(ob_bloco_stone_wall_5105_695_z0)

# ---- scene / render settings (as saved in the file)
scene.frame_start = 1; scene.frame_end = 250; scene.frame_set(1)
scene.render.engine = 'BLENDER_EEVEE_NEXT'
scene.render.bake_bias = 0.0
scene.render.bake_samples = 0
scene.cycles.sampling_pattern = 'TABULATED_SOBOL'
scene.eevee.use_volume_custom_range = False
bpy.context.view_layer.update()

# ---- added for rendering (the .blend has no active camera and no usable light): camera, sun + grey world if the file has none
cam_auto = bpy.data.cameras.new('AutoCamera')
cam_auto.lens = 50.0
cam_auto.sensor_width = 36.0
cam_auto.clip_end = 1000.0
ob_auto_camera = bpy.data.objects.new('AutoCamera', cam_auto)
scene.collection.objects.link(ob_auto_camera)
ob_auto_camera.location = (20.9101, -25.0921, 17.9281)
ob_auto_camera.rotation_euler = (1.09748, -7.21219e-08, 0.694738)
scene.camera = ob_auto_camera
light_auto_sun = bpy.data.lights.new('AutoSun', 'SUN')
light_auto_sun.energy = 3.0
light_auto_sun.angle = 0.0523599
ob_auto_sun = bpy.data.objects.new('AutoSun', light_auto_sun)
scene.collection.objects.link(ob_auto_sun)
ob_auto_sun.rotation_euler = (0.872665, 0.174533, 0.523599)
if scene.world is None:
    world_auto = bpy.data.worlds.new('AutoWorld')
    world_auto.color = (0.3, 0.3, 0.3)
    scene.world = world_auto
bpy.context.view_layer.update()
